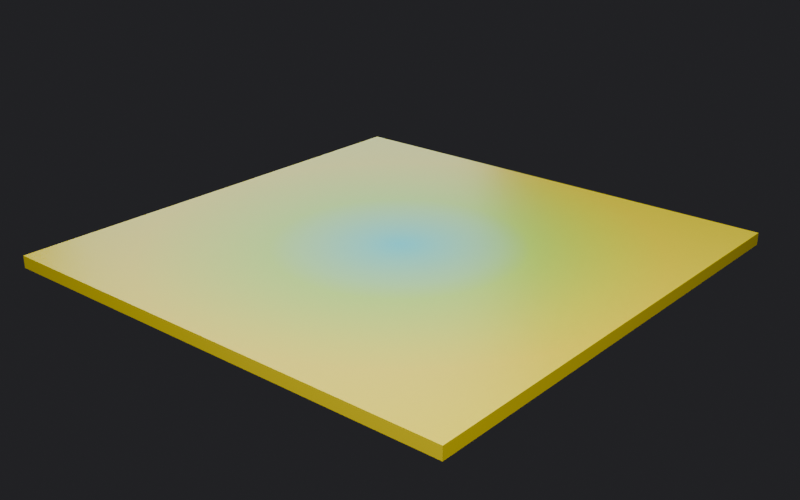 # Source: Tessellation-and-Lattices.blend  (saved by Blender 5.2.44; exported with 4.5.12 LTS)
import bpy
from mathutils import Matrix  # noqa: F401  (used for matrix-valued properties, if any)

bpy.ops.wm.read_factory_settings(use_empty=True)
scene = bpy.context.scene
scene.name = '01 - Tessellation'

# ---- materials (node trees are filled in below, after node groups)
mat_arc___01___tessellation = bpy.data.materials.new('ARC - 01 - Tessellation')

# ---- node groups
ng_01___tessellation = bpy.data.node_groups.new('01 - Tessellation', 'GeometryNodeTree')
_s = ng_01___tessellation.interface.new_socket(name='Geometry', in_out='OUTPUT', socket_type='NodeSocketGeometry')
_s = ng_01___tessellation.interface.new_socket(name='Count', in_out='INPUT', socket_type='NodeSocketInt')
_s.default_value = 6
_s.min_value = 2
_s.max_value = 12
_s = ng_01___tessellation.interface.new_socket(name='Cell Size', in_out='INPUT', socket_type='NodeSocketFloat')
_s.default_value = 0.8
_s.min_value = 0.3
_s.max_value = 2.0
_s = ng_01___tessellation.interface.new_socket(name='Fill', in_out='INPUT', socket_type='NodeSocketFloat')
_s.default_value = 1.0
_s.min_value = 0.5
_s.max_value = 1.0
_s = ng_01___tessellation.interface.new_socket(name='Thickness', in_out='INPUT', socket_type='NodeSocketFloat')
_s.default_value = 0.12
_s.min_value = 0.03
_s.max_value = 0.5
ng_01___tessellation.is_modifier = True
_N = ng_01___tessellation.nodes; _L = ng_01___tessellation.links
n0 = _N.new('NodeFrame'); n0.name = 'Frame'; n0.location = (-300, 420)
n0.label = 'A CELL COVERS A SURFACE'
n0.width = 1700
n0.shrink = False
n0.label_size = 24
n1 = _N.new('NodeGroupInput'); n1.name = 'Group Input'; n1.location = (-300, 0)
n1.label = 'Count / Cell Size / Fill'
n1.width = 180
n2 = _N.new('ShaderNodeMath'); n2.name = 'Math'; n2.location = (0, 100)
n2.label = 'subtract'
n2.width = 150
n2.operation = 'SUBTRACT'
n2.inputs[1].default_value = 1.0
n3 = _N.new('ShaderNodeMath'); n3.name = 'Math.001'; n3.location = (220, 100)
n3.label = 'multiply'
n3.width = 150
n3.operation = 'MULTIPLY'
n4 = _N.new('GeometryNodeMeshGrid'); n4.name = 'Grid'; n4.location = (450, 120)
n4.label = 'a grid of points'
n4.width = 180
n5 = _N.new('ShaderNodeMath'); n5.name = 'Math.002'; n5.location = (0, -200)
n5.label = 'multiply'
n5.width = 150
n5.operation = 'MULTIPLY'
n6 = _N.new('ShaderNodeCombineXYZ'); n6.name = 'Combine XYZ'; n6.location = (230, -200)
n6.label = 'build a vector from X, Y, Z'
n6.width = 180
n7 = _N.new('GeometryNodeMeshCube'); n7.name = 'Cube'; n7.location = (450, -200)
n7.label = 'THE COMPONENT'
n7.width = 180
n8 = _N.new('GeometryNodeInstanceOnPoints'); n8.name = 'Instance on Points'; n8.location = (720, 100)
n8.label = 'put a component at every point'
n8.width = 180
n9 = _N.new('GeometryNodeRealizeInstances'); n9.name = 'Realize Instances'; n9.location = (960, 100)
n9.label = 'instances -> real geometry'
n9.width = 180
n10 = _N.new('NodeGroupOutput'); n10.name = 'Group Output'; n10.location = (1200, 100)
n10.label = 'the result'
n10.width = 180
n11 = _N.new('GeometryNodeSetMaterial'); n11.name = 'Set Material'; n11.location = (1000, -20)
n11.label = 'give it the course colours'
n11.inputs[2].default_value = mat_arc___01___tessellation
_L.new(n1.outputs[0], n2.inputs[0])
_L.new(n2.outputs[0], n3.inputs[0])
_L.new(n1.outputs[1], n3.inputs[1])
_L.new(n1.outputs[0], n4.inputs[2])
_L.new(n1.outputs[0], n4.inputs[3])
_L.new(n3.outputs[0], n4.inputs[0])
_L.new(n3.outputs[0], n4.inputs[1])
_L.new(n1.outputs[1], n5.inputs[0])
_L.new(n1.outputs[2], n5.inputs[1])
_L.new(n5.outputs[0], n6.inputs[0])
_L.new(n5.outputs[0], n6.inputs[1])
_L.new(n1.outputs[3], n6.inputs[2])
_L.new(n6.outputs[0], n7.inputs[0])
_L.new(n4.outputs[0], n8.inputs[0])
_L.new(n7.outputs[0], n8.inputs[2])
_L.new(n8.outputs[0], n9.inputs[0])
_L.new(n9.outputs[0], n11.inputs[0])
_L.new(n11.outputs[0], n10.inputs[0])
n10.is_active_output = True

# ---- material node trees
mat_arc___01___tessellation.use_nodes = True; mat_arc___01___tessellation.node_tree.nodes.clear()
_N = mat_arc___01___tessellation.node_tree.nodes; _L = mat_arc___01___tessellation.node_tree.links
n0 = _N.new('ShaderNodeOutputMaterial'); n0.name = 'Material Output'; n0.location = (620, 0)
n1 = _N.new('ShaderNodeBsdfPrincipled'); n1.name = 'Principled BSDF'; n1.location = (330, 0)
n1.inputs[2].default_value = 0.35
n1.inputs[10].default_value = 0.005
n2 = _N.new('ShaderNodeValToRGB'); n2.name = 'Color Ramp'; n2.location = (40, 0)
while len(n2.color_ramp.elements) > 1: n2.color_ramp.elements.remove(n2.color_ramp.elements[-1])
n2.color_ramp.elements[0].position = 0.0; n2.color_ramp.elements[0].color = (0.0, 0.6939, 0.7529, 1.0)
_e = n2.color_ramp.elements.new(0.5); _e.color = (0.5647, 0.8714, 0.0356, 1.0)
_e = n2.color_ramp.elements.new(1.0); _e.color = (1.0, 0.7835, 0.0, 1.0)
n3 = _N.new('ShaderNodeMapRange'); n3.name = 'Map Range'; n3.location = (-170, 0)
n3.inputs[2].default_value = 2.4
n4 = _N.new('ShaderNodeNewGeometry'); n4.name = 'Geometry'; n4.location = (-620, 0)
n5 = _N.new('ShaderNodeVectorMath'); n5.name = 'Vector Math'; n5.location = (-440, 0)
n5.operation = 'LENGTH'
_L.new(n4.outputs[0], n5.inputs[0])
_L.new(n5.outputs[1], n3.inputs[0])
_L.new(n3.outputs[0], n2.inputs[0])
_L.new(n2.outputs[0], n1.inputs[0])
_L.new(n1.outputs[0], n0.inputs[0])
n0.is_active_output = True

# ---- world
world_01___tessellation = bpy.data.worlds.new('01 - Tessellation'); scene.world = world_01___tessellation
world_01___tessellation.use_nodes = True; world_01___tessellation.node_tree.nodes.clear()
_N = world_01___tessellation.node_tree.nodes; _L = world_01___tessellation.node_tree.links
n0 = _N.new('ShaderNodeBackground'); n0.name = 'Background'; n0.location = (-200, 100)
n0.inputs[0].default_value = (0.021, 0.021, 0.024, 1.0)
n1 = _N.new('ShaderNodeOutputWorld'); n1.name = 'World Output'; n1.location = (200, 100)
_L.new(n0.outputs[0], n1.inputs[0])
n1.is_active_output = True
world_01___tessellation.color = (0.11, 0.12, 0.14)

# ---- cameras
cam_01___tessellation_cam_001 = bpy.data.cameras.new('01 - Tessellation cam.001')

# ---- lights
light_01___tessellation_key_001 = bpy.data.lights.new('01 - Tessellation key.001', 'AREA')
light_01___tessellation_key_001.energy = 1095.0
light_01___tessellation_key_001.size = 7.468
light_01___tessellation_rim_001 = bpy.data.lights.new('01 - Tessellation rim.001', 'AREA')
light_01___tessellation_rim_001.color = (0.55, 0.85, 1.0)
light_01___tessellation_rim_001.energy = 437.9
light_01___tessellation_rim_001.size = 7.468

# ---- meshes
me_01___tessellation_source = bpy.data.meshes.new('01 - Tessellation source')
me_01___tessellation_source.from_pydata([], [], [])
me_01___tessellation_source.materials.append(mat_arc___01___tessellation)
me_01___tessellation_source.update()

# ---- objects
ob_01___tessellation = bpy.data.objects.new('01 - Tessellation', me_01___tessellation_source)
ob_01___tessellation_camera = bpy.data.objects.new('01 - Tessellation camera', cam_01___tessellation_cam_001)
ob_01___tessellation_key = bpy.data.objects.new('01 - Tessellation key', light_01___tessellation_key_001)
ob_01___tessellation_rim = bpy.data.objects.new('01 - Tessellation rim', light_01___tessellation_rim_001)

# ---- transforms, parenting, visibility, modifiers, constraints
ob_01___tessellation.location = (0.0, 0.0, 0.0)
ob_01___tessellation.color = (0.49, 0.64, 0.76, 1.0)
_m = ob_01___tessellation.modifiers.new('GeometryNodes', 'NODES')
_m.node_group = ng_01___tessellation
ob_01___tessellation_camera.location = (6.125, -7.206, 3.963)
ob_01___tessellation_camera.rotation_euler = (1.174, -1.744e-08, 0.7045)
ob_01___tessellation_key.location = (3.279, -4.216, 7.027)
ob_01___tessellation_key.rotation_euler = (0.6499, -1.994e-08, 0.661)
ob_01___tessellation_rim.location = (-6.7, 4.872, 3.045)
ob_01___tessellation_rim.rotation_euler = (1.219, -4.296e-08, -2.2)

# ---- collection membership
scene.collection.objects.link(ob_01___tessellation)
scene.collection.objects.link(ob_01___tessellation_camera)
scene.collection.objects.link(ob_01___tessellation_key)
scene.collection.objects.link(ob_01___tessellation_rim)

# ---- scene / render settings (as saved in the file)
scene.camera = ob_01___tessellation_camera
scene.frame_start = 1; scene.frame_end = 250; scene.frame_set(1)
scene.render.engine = 'BLENDER_EEVEE_NEXT'
scene.render.image_settings.exr_codec = 'NONE'
scene.render.resolution_x = 1600
scene.render.resolution_y = 1000
scene.render.use_bake_clear = False
scene.render.bake_margin = 0
scene.render.bake_bias = 0.0
scene.render.bake_samples = 0
scene.render.simplify_subdivision_render = 0
scene.render.simplify_child_particles_render = 0.0
scene.render.compositor_device = 'GPU'
scene.eevee.use_volume_custom_range = False
scene.eevee.gtao_distance = 0.0
scene.eevee.use_fast_gi = False
scene.eevee.fast_gi_thickness_near = 0.1
scene.eevee.fast_gi_thickness_far = 0.0
scene.eevee.ray_tracing_options.screen_trace_thickness = 0.1
bpy.context.view_layer.update()
